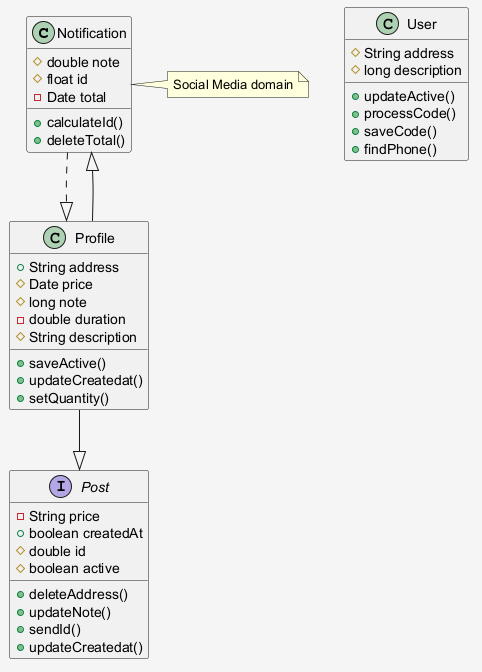

The diagram above was rendered by PlantUML. Its source (embedded in the PNG):
@startuml
skinparam shadowing false
skinparam backgroundColor #F5F5F5
class Notification {
  #double note
  #float id
  -Date total
  +calculateId()
  +deleteTotal()
}
interface Post {
  -String price
  +boolean createdAt
  #double id
  #boolean active
  +deleteAddress()
  +updateNote()
  +sendId()
  +updateCreatedat()
}
class User {
  #String address
  #long description
  +updateActive()
  +processCode()
  +saveCode()
  +findPhone()
}
class Profile {
  +String address
  #Date price
  #long note
  -double duration
  #String description
  +saveActive()
  +updateCreatedat()
  +setQuantity()
}
Notification ..|> Profile
Profile --|> Post
Profile --|> Notification
note right of Notification : Social Media domain
@enduml